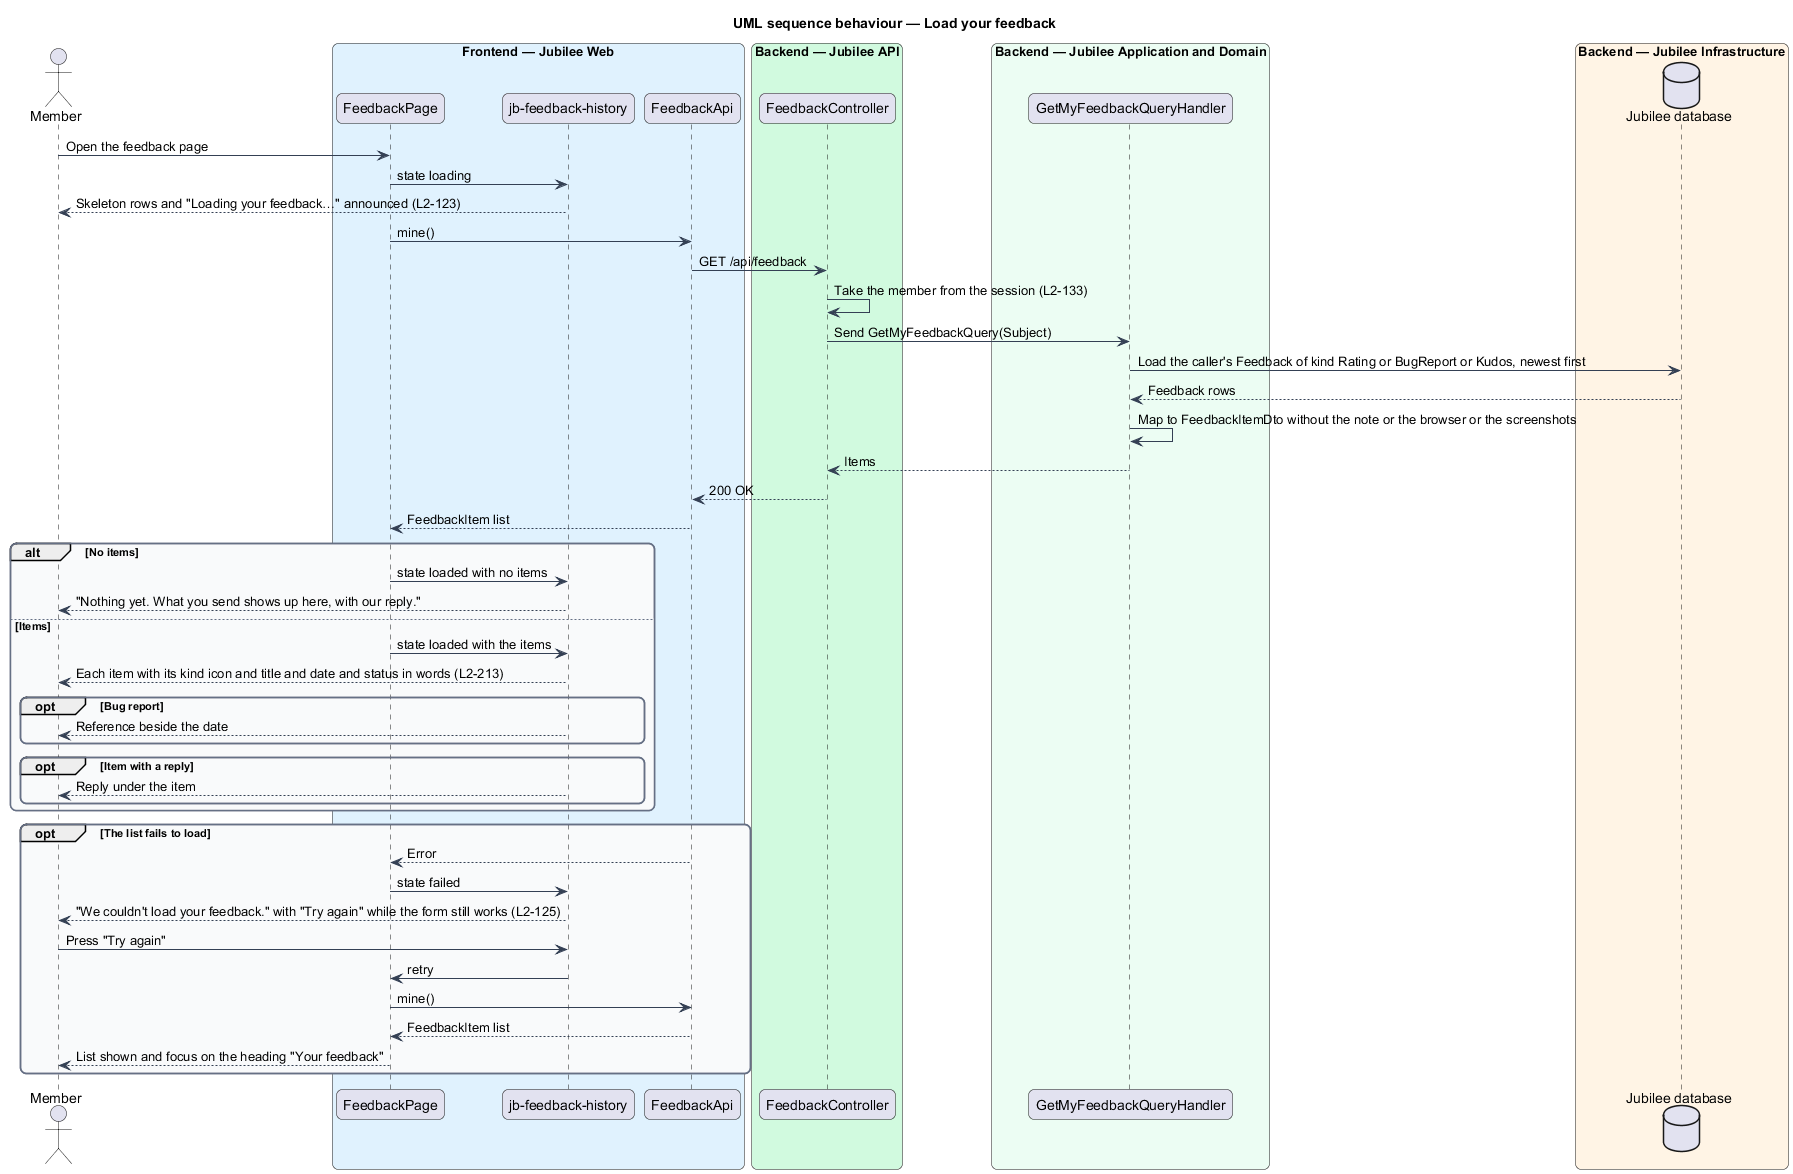

The diagram above was rendered by PlantUML. Its source (embedded in the PNG):
@startuml
title UML sequence behaviour — Load your feedback
skinparam backgroundColor #FFFFFF
skinparam shadowing false
skinparam roundcorner 12
skinparam defaultFontName Arial
skinparam ArrowColor #344054
skinparam rectangle {
  BorderColor #344054
  FontColor #101828
}
skinparam package {
  BorderColor #667085
  FontColor #101828
  BackgroundColor #F9FAFB
}
actor "Member" as actor
box "Frontend — Jubilee Web" #E0F2FE
  participant "FeedbackPage" as page
  participant "jb-feedback-history" as history
  participant "FeedbackApi" as client
end box
box "Backend — Jubilee API" #D1FADF
  participant "FeedbackController" as controller
end box
box "Backend — Jubilee Application and Domain" #ECFDF3
  participant "GetMyFeedbackQueryHandler" as handler
end box
box "Backend — Jubilee Infrastructure" #FFF4E5
  database "Jubilee database" as db
end box
actor -> page : Open the feedback page
page -> history : state loading
history --> actor : Skeleton rows and "Loading your feedback…" announced (L2-123)
page -> client : mine()
client -> controller : GET /api/feedback
controller -> controller : Take the member from the session (L2-133)
controller -> handler : Send GetMyFeedbackQuery(Subject)
handler -> db : Load the caller's Feedback of kind Rating or BugReport or Kudos, newest first
db --> handler : Feedback rows
handler -> handler : Map to FeedbackItemDto without the note or the browser or the screenshots
handler --> controller : Items
controller --> client : 200 OK
client --> page : FeedbackItem list
alt No items
  page -> history : state loaded with no items
  history --> actor : "Nothing yet. What you send shows up here, with our reply."
else Items
  page -> history : state loaded with the items
  history --> actor : Each item with its kind icon and title and date and status in words (L2-213)
  opt Bug report
    history --> actor : Reference beside the date
  end
  opt Item with a reply
    history --> actor : Reply under the item
  end
end
opt The list fails to load
  client --> page : Error
  page -> history : state failed
  history --> actor : "We couldn't load your feedback." with "Try again" while the form still works (L2-125)
  actor -> history : Press "Try again"
  history -> page : retry
  page -> client : mine()
  client --> page : FeedbackItem list
  page --> actor : List shown and focus on the heading "Your feedback"
end
@enduml